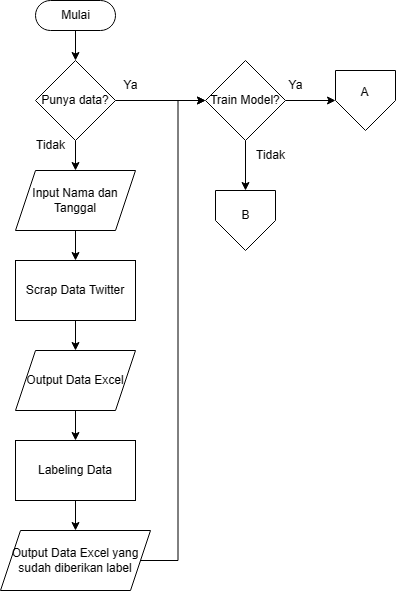

The diagram above was exported from draw.io. Its source (the exported page's mxGraphModel, read from the mxfile embedded in the PNG):
<mxGraphModel dx="880" dy="476" grid="1" gridSize="10" guides="1" tooltips="1" connect="1" arrows="1" fold="1" page="1" pageScale="1" pageWidth="850" pageHeight="1100" background="#ffffff" math="0" shadow="0">
  <root>
    <mxCell id="0" />
    <mxCell id="1" parent="0" />
    <mxCell id="604uryfJ5pqRtu0MhnT0-3" value="" style="edgeStyle=orthogonalEdgeStyle;rounded=0;orthogonalLoop=1;jettySize=auto;html=1;" parent="1" source="604uryfJ5pqRtu0MhnT0-1" target="604uryfJ5pqRtu0MhnT0-2" edge="1">
      <mxGeometry relative="1" as="geometry" />
    </mxCell>
    <mxCell id="604uryfJ5pqRtu0MhnT0-1" value="Mulai" style="html=1;dashed=0;whitespace=wrap;shape=mxgraph.dfd.start" parent="1" vertex="1">
      <mxGeometry x="225" y="50" width="80" height="30" as="geometry" />
    </mxCell>
    <mxCell id="604uryfJ5pqRtu0MhnT0-5" value="" style="edgeStyle=orthogonalEdgeStyle;rounded=0;orthogonalLoop=1;jettySize=auto;html=1;" parent="1" source="604uryfJ5pqRtu0MhnT0-2" target="604uryfJ5pqRtu0MhnT0-4" edge="1">
      <mxGeometry relative="1" as="geometry" />
    </mxCell>
    <mxCell id="8RvwoozcUrkKI70t8j7j-5" value="" style="edgeStyle=orthogonalEdgeStyle;rounded=0;orthogonalLoop=1;jettySize=auto;html=1;" edge="1" parent="1" source="604uryfJ5pqRtu0MhnT0-2" target="8RvwoozcUrkKI70t8j7j-4">
      <mxGeometry relative="1" as="geometry" />
    </mxCell>
    <mxCell id="604uryfJ5pqRtu0MhnT0-2" value="Punya data?" style="rhombus;whiteSpace=wrap;html=1;" parent="1" vertex="1">
      <mxGeometry x="225" y="110" width="80" height="80" as="geometry" />
    </mxCell>
    <mxCell id="604uryfJ5pqRtu0MhnT0-7" value="" style="edgeStyle=orthogonalEdgeStyle;rounded=0;orthogonalLoop=1;jettySize=auto;html=1;" parent="1" source="604uryfJ5pqRtu0MhnT0-4" target="604uryfJ5pqRtu0MhnT0-6" edge="1">
      <mxGeometry relative="1" as="geometry" />
    </mxCell>
    <mxCell id="604uryfJ5pqRtu0MhnT0-4" value="Input Nama dan Tanggal" style="shape=parallelogram;perimeter=parallelogramPerimeter;whiteSpace=wrap;html=1;fixedSize=1;" parent="1" vertex="1">
      <mxGeometry x="205" y="220" width="120" height="60" as="geometry" />
    </mxCell>
    <mxCell id="604uryfJ5pqRtu0MhnT0-9" value="" style="edgeStyle=orthogonalEdgeStyle;rounded=0;orthogonalLoop=1;jettySize=auto;html=1;" parent="1" source="604uryfJ5pqRtu0MhnT0-6" target="604uryfJ5pqRtu0MhnT0-8" edge="1">
      <mxGeometry relative="1" as="geometry" />
    </mxCell>
    <mxCell id="604uryfJ5pqRtu0MhnT0-6" value="Scrap Data Twitter" style="rounded=0;whiteSpace=wrap;html=1;" parent="1" vertex="1">
      <mxGeometry x="205" y="310" width="120" height="60" as="geometry" />
    </mxCell>
    <mxCell id="604uryfJ5pqRtu0MhnT0-11" value="" style="edgeStyle=orthogonalEdgeStyle;rounded=0;orthogonalLoop=1;jettySize=auto;html=1;" parent="1" source="604uryfJ5pqRtu0MhnT0-8" target="604uryfJ5pqRtu0MhnT0-10" edge="1">
      <mxGeometry relative="1" as="geometry" />
    </mxCell>
    <mxCell id="604uryfJ5pqRtu0MhnT0-8" value="Output Data Excel" style="shape=parallelogram;perimeter=parallelogramPerimeter;whiteSpace=wrap;html=1;fixedSize=1;" parent="1" vertex="1">
      <mxGeometry x="205" y="400" width="120" height="60" as="geometry" />
    </mxCell>
    <mxCell id="604uryfJ5pqRtu0MhnT0-13" value="" style="edgeStyle=orthogonalEdgeStyle;rounded=0;orthogonalLoop=1;jettySize=auto;html=1;" parent="1" source="604uryfJ5pqRtu0MhnT0-10" target="604uryfJ5pqRtu0MhnT0-12" edge="1">
      <mxGeometry relative="1" as="geometry" />
    </mxCell>
    <mxCell id="604uryfJ5pqRtu0MhnT0-10" value="Labeling Data" style="rounded=0;whiteSpace=wrap;html=1;" parent="1" vertex="1">
      <mxGeometry x="205" y="490" width="120" height="60" as="geometry" />
    </mxCell>
    <mxCell id="8RvwoozcUrkKI70t8j7j-6" style="edgeStyle=orthogonalEdgeStyle;rounded=0;orthogonalLoop=1;jettySize=auto;html=1;entryX=0;entryY=0.5;entryDx=0;entryDy=0;" edge="1" parent="1" source="604uryfJ5pqRtu0MhnT0-12" target="8RvwoozcUrkKI70t8j7j-4">
      <mxGeometry relative="1" as="geometry" />
    </mxCell>
    <mxCell id="604uryfJ5pqRtu0MhnT0-12" value="Output Data Excel yang sudah diberikan label" style="shape=parallelogram;perimeter=parallelogramPerimeter;whiteSpace=wrap;html=1;fixedSize=1;" parent="1" vertex="1">
      <mxGeometry x="190" y="580" width="150" height="60" as="geometry" />
    </mxCell>
    <mxCell id="604uryfJ5pqRtu0MhnT0-49" value="Tidak" style="text;html=1;align=center;verticalAlign=middle;resizable=0;points=[];autosize=1;strokeColor=none;fillColor=none;" parent="1" vertex="1">
      <mxGeometry x="215" y="180" width="50" height="30" as="geometry" />
    </mxCell>
    <mxCell id="604uryfJ5pqRtu0MhnT0-50" value="Ya" style="text;html=1;align=center;verticalAlign=middle;resizable=0;points=[];autosize=1;strokeColor=none;fillColor=none;" parent="1" vertex="1">
      <mxGeometry x="300" y="120" width="40" height="30" as="geometry" />
    </mxCell>
    <mxCell id="8RvwoozcUrkKI70t8j7j-1" value="" style="verticalLabelPosition=bottom;verticalAlign=top;html=1;shape=offPageConnector;rounded=0;size=0.5;" vertex="1" parent="1">
      <mxGeometry x="525" y="120" width="60" height="60" as="geometry" />
    </mxCell>
    <mxCell id="8RvwoozcUrkKI70t8j7j-7" value="" style="edgeStyle=orthogonalEdgeStyle;rounded=0;orthogonalLoop=1;jettySize=auto;html=1;" edge="1" parent="1" source="8RvwoozcUrkKI70t8j7j-4" target="8RvwoozcUrkKI70t8j7j-1">
      <mxGeometry relative="1" as="geometry" />
    </mxCell>
    <mxCell id="8RvwoozcUrkKI70t8j7j-9" value="" style="edgeStyle=orthogonalEdgeStyle;rounded=0;orthogonalLoop=1;jettySize=auto;html=1;" edge="1" parent="1" source="8RvwoozcUrkKI70t8j7j-4" target="8RvwoozcUrkKI70t8j7j-8">
      <mxGeometry relative="1" as="geometry" />
    </mxCell>
    <mxCell id="8RvwoozcUrkKI70t8j7j-4" value="Train Model?" style="rhombus;whiteSpace=wrap;html=1;" vertex="1" parent="1">
      <mxGeometry x="395" y="110" width="80" height="80" as="geometry" />
    </mxCell>
    <mxCell id="8RvwoozcUrkKI70t8j7j-8" value="" style="verticalLabelPosition=bottom;verticalAlign=top;html=1;shape=offPageConnector;rounded=0;size=0.5;" vertex="1" parent="1">
      <mxGeometry x="405" y="240" width="60" height="60" as="geometry" />
    </mxCell>
    <mxCell id="8RvwoozcUrkKI70t8j7j-10" value="A" style="text;html=1;align=center;verticalAlign=middle;resizable=0;points=[];autosize=1;strokeColor=none;fillColor=none;" vertex="1" parent="1">
      <mxGeometry x="539" y="127" width="30" height="30" as="geometry" />
    </mxCell>
    <mxCell id="8RvwoozcUrkKI70t8j7j-11" value="B" style="text;html=1;align=center;verticalAlign=middle;resizable=0;points=[];autosize=1;strokeColor=none;fillColor=none;" vertex="1" parent="1">
      <mxGeometry x="420" y="250" width="30" height="30" as="geometry" />
    </mxCell>
    <mxCell id="8RvwoozcUrkKI70t8j7j-12" value="Ya" style="text;html=1;align=center;verticalAlign=middle;resizable=0;points=[];autosize=1;strokeColor=none;fillColor=none;" vertex="1" parent="1">
      <mxGeometry x="465" y="120" width="40" height="30" as="geometry" />
    </mxCell>
    <mxCell id="8RvwoozcUrkKI70t8j7j-13" value="Tidak" style="text;html=1;align=center;verticalAlign=middle;resizable=0;points=[];autosize=1;strokeColor=none;fillColor=none;" vertex="1" parent="1">
      <mxGeometry x="435" y="190" width="50" height="30" as="geometry" />
    </mxCell>
  </root>
</mxGraphModel>